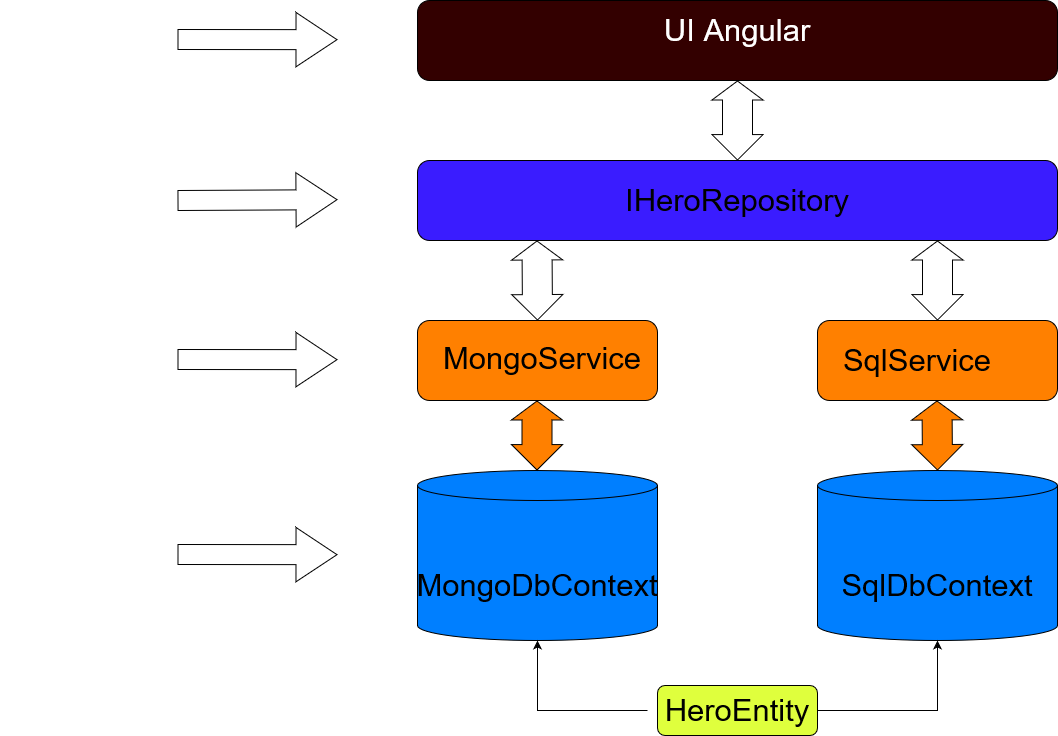

The diagram above was exported from draw.io. Its source (the exported page's mxGraphModel, read from the mxfile embedded in the PNG):
<mxGraphModel dx="1750" dy="943" grid="1" gridSize="10" guides="1" tooltips="1" connect="1" arrows="1" fold="1" page="1" pageScale="1.5" pageWidth="1169" pageHeight="826" background="none" math="0" shadow="0">
  <root>
    <mxCell id="0" style=";html=1;" />
    <mxCell id="1" style=";html=1;" parent="0" />
    <mxCell id="DDolSDcyQN5ohBSptAyc-1" value="" style="shape=cylinder3;whiteSpace=wrap;html=1;boundedLbl=1;backgroundOutline=1;size=15;fillColor=#007FFF;" parent="1" vertex="1">
      <mxGeometry x="560" y="790" width="240" height="170" as="geometry" />
    </mxCell>
    <mxCell id="DDolSDcyQN5ohBSptAyc-2" value="" style="shape=cylinder3;whiteSpace=wrap;html=1;boundedLbl=1;backgroundOutline=1;size=15;fillColor=#007FFF;" parent="1" vertex="1">
      <mxGeometry x="960" y="790" width="240" height="170" as="geometry" />
    </mxCell>
    <mxCell id="pVgyCjk4P4aysVzo5Ly3-20" value="" style="edgeStyle=orthogonalEdgeStyle;rounded=0;orthogonalLoop=1;jettySize=auto;html=1;fontSize=31;fontColor=#000000;fillColor=#FF3333;" edge="1" parent="1" source="DDolSDcyQN5ohBSptAyc-4" target="DDolSDcyQN5ohBSptAyc-1">
      <mxGeometry relative="1" as="geometry" />
    </mxCell>
    <mxCell id="DDolSDcyQN5ohBSptAyc-4" value="" style="rounded=1;whiteSpace=wrap;html=1;fillColor=#FF8000;" parent="1" vertex="1">
      <mxGeometry x="560" y="640" width="240" height="80" as="geometry" />
    </mxCell>
    <mxCell id="DDolSDcyQN5ohBSptAyc-5" value="" style="rounded=1;whiteSpace=wrap;html=1;fillColor=#FF8000;" parent="1" vertex="1">
      <mxGeometry x="960" y="640" width="240" height="80" as="geometry" />
    </mxCell>
    <mxCell id="DDolSDcyQN5ohBSptAyc-6" value="" style="rounded=1;whiteSpace=wrap;html=1;fillColor=#3A1CFF;" parent="1" vertex="1">
      <mxGeometry x="560" y="480" width="640" height="80" as="geometry" />
    </mxCell>
    <mxCell id="DDolSDcyQN5ohBSptAyc-8" value="" style="rounded=1;whiteSpace=wrap;html=1;fillColor=#330000;" parent="1" vertex="1">
      <mxGeometry x="560" y="320" width="640" height="80" as="geometry" />
    </mxCell>
    <mxCell id="DDolSDcyQN5ohBSptAyc-18" value="" style="shape=flexArrow;endArrow=classic;startArrow=classic;html=1;rounded=0;width=30;startSize=8.14;entryX=0.5;entryY=1;entryDx=0;entryDy=0;" parent="1" edge="1" target="DDolSDcyQN5ohBSptAyc-8">
      <mxGeometry width="100" height="100" relative="1" as="geometry">
        <mxPoint x="880" y="480" as="sourcePoint" />
        <mxPoint x="880" y="410" as="targetPoint" />
      </mxGeometry>
    </mxCell>
    <mxCell id="DDolSDcyQN5ohBSptAyc-19" value="" style="shape=flexArrow;endArrow=classic;startArrow=classic;html=1;rounded=0;width=30;startSize=8.14;exitX=0.5;exitY=0;exitDx=0;exitDy=0;" parent="1" source="DDolSDcyQN5ohBSptAyc-5" edge="1">
      <mxGeometry width="100" height="100" relative="1" as="geometry">
        <mxPoint x="1092" y="630" as="sourcePoint" />
        <mxPoint x="1080" y="560" as="targetPoint" />
      </mxGeometry>
    </mxCell>
    <mxCell id="DDolSDcyQN5ohBSptAyc-20" value="MongoDbContext" style="text;html=1;strokeColor=none;fillColor=none;align=center;verticalAlign=middle;whiteSpace=wrap;rounded=0;fontSize=31;" parent="1" vertex="1">
      <mxGeometry x="545" y="890" width="270" height="30" as="geometry" />
    </mxCell>
    <mxCell id="DDolSDcyQN5ohBSptAyc-21" value="SqlDbContext" style="text;html=1;strokeColor=none;fillColor=none;align=center;verticalAlign=middle;whiteSpace=wrap;rounded=0;fontSize=31;" parent="1" vertex="1">
      <mxGeometry x="980" y="890" width="200" height="30" as="geometry" />
    </mxCell>
    <mxCell id="DDolSDcyQN5ohBSptAyc-22" value="MongoService" style="text;html=1;strokeColor=none;fillColor=none;align=center;verticalAlign=middle;whiteSpace=wrap;rounded=0;fontSize=31;" parent="1" vertex="1">
      <mxGeometry x="575" y="665" width="220" height="25" as="geometry" />
    </mxCell>
    <mxCell id="DDolSDcyQN5ohBSptAyc-23" value="SqlService" style="text;html=1;strokeColor=none;fillColor=none;align=center;verticalAlign=middle;whiteSpace=wrap;rounded=0;fontSize=31;" parent="1" vertex="1">
      <mxGeometry x="970" y="665" width="180" height="30" as="geometry" />
    </mxCell>
    <mxCell id="DDolSDcyQN5ohBSptAyc-24" value="&lt;font color=&quot;#FFFFFF&quot;&gt;Interface&lt;/font&gt;" style="text;html=1;strokeColor=none;fillColor=none;align=center;verticalAlign=middle;whiteSpace=wrap;rounded=0;fontSize=31;" parent="1" vertex="1">
      <mxGeometry x="150" y="505" width="200" height="30" as="geometry" />
    </mxCell>
    <mxCell id="DDolSDcyQN5ohBSptAyc-25" value="UI Angular" style="text;html=1;strokeColor=none;fillColor=none;align=center;verticalAlign=middle;whiteSpace=wrap;rounded=0;fontSize=31;fontColor=#FFFFFF;" parent="1" vertex="1">
      <mxGeometry x="800" y="335" width="160" height="30" as="geometry" />
    </mxCell>
    <mxCell id="yNkL3_pLcTxIwPNI3qqI-2" value="" style="shape=flexArrow;endArrow=classic;startArrow=classic;html=1;rounded=0;width=30;startSize=8.14;exitX=0.592;exitY=0;exitDx=0;exitDy=0;exitPerimeter=0;fillColor=#FF8000;" parent="1" edge="1">
      <mxGeometry width="100" height="100" relative="1" as="geometry">
        <mxPoint x="679.5" y="790" as="sourcePoint" />
        <mxPoint x="679.5" y="720" as="targetPoint" />
      </mxGeometry>
    </mxCell>
    <mxCell id="yNkL3_pLcTxIwPNI3qqI-3" value="" style="shape=flexArrow;endArrow=classic;startArrow=classic;html=1;rounded=0;width=30;startSize=8.14;fillColor=#FF8000;" parent="1" edge="1">
      <mxGeometry width="100" height="100" relative="1" as="geometry">
        <mxPoint x="1080" y="790" as="sourcePoint" />
        <mxPoint x="1079.5" y="720" as="targetPoint" />
      </mxGeometry>
    </mxCell>
    <mxCell id="yNkL3_pLcTxIwPNI3qqI-4" value="" style="shape=flexArrow;endArrow=classic;startArrow=classic;html=1;rounded=0;width=30;startSize=8.14;exitX=0.5;exitY=0;exitDx=0;exitDy=0;" parent="1" source="DDolSDcyQN5ohBSptAyc-4" edge="1">
      <mxGeometry width="100" height="100" relative="1" as="geometry">
        <mxPoint x="679.5" y="630" as="sourcePoint" />
        <mxPoint x="679.5" y="560" as="targetPoint" />
      </mxGeometry>
    </mxCell>
    <mxCell id="pVgyCjk4P4aysVzo5Ly3-2" value="" style="rounded=1;whiteSpace=wrap;html=1;fontSize=31;fillColor=#DFFF3D;" vertex="1" parent="1">
      <mxGeometry x="800" y="1005" width="160" height="50" as="geometry" />
    </mxCell>
    <mxCell id="pVgyCjk4P4aysVzo5Ly3-4" value="" style="edgeStyle=orthogonalEdgeStyle;rounded=0;orthogonalLoop=1;jettySize=auto;html=1;fontSize=31;exitX=1;exitY=0.5;exitDx=0;exitDy=0;" edge="1" parent="1" source="pVgyCjk4P4aysVzo5Ly3-2" target="DDolSDcyQN5ohBSptAyc-2">
      <mxGeometry relative="1" as="geometry">
        <mxPoint x="970" y="1040" as="sourcePoint" />
        <Array as="points">
          <mxPoint x="1080" y="1030" />
        </Array>
      </mxGeometry>
    </mxCell>
    <mxCell id="pVgyCjk4P4aysVzo5Ly3-3" value="HeroEntity" style="text;html=1;strokeColor=none;fillColor=none;align=center;verticalAlign=middle;whiteSpace=wrap;rounded=0;fontSize=31;" vertex="1" parent="1">
      <mxGeometry x="790" y="1015" width="180" height="30" as="geometry" />
    </mxCell>
    <mxCell id="pVgyCjk4P4aysVzo5Ly3-6" value="" style="edgeStyle=orthogonalEdgeStyle;rounded=0;orthogonalLoop=1;jettySize=auto;html=1;fontSize=31;entryX=0.5;entryY=1;entryDx=0;entryDy=0;entryPerimeter=0;" edge="1" parent="1" target="DDolSDcyQN5ohBSptAyc-1">
      <mxGeometry relative="1" as="geometry">
        <mxPoint x="790" y="1030" as="sourcePoint" />
        <mxPoint x="677" y="960" as="targetPoint" />
        <Array as="points">
          <mxPoint x="680" y="1030" />
        </Array>
      </mxGeometry>
    </mxCell>
    <mxCell id="pVgyCjk4P4aysVzo5Ly3-7" value="&lt;font color=&quot;#FFFFFF&quot;&gt;Presentation Layer&lt;/font&gt;" style="text;html=1;strokeColor=none;fillColor=none;align=center;verticalAlign=middle;whiteSpace=wrap;rounded=0;fontSize=31;fontColor=#000000;" vertex="1" parent="1">
      <mxGeometry x="150" y="335" width="160" height="85" as="geometry" />
    </mxCell>
    <mxCell id="pVgyCjk4P4aysVzo5Ly3-10" value="" style="shape=flexArrow;endArrow=classic;html=1;rounded=0;fontSize=31;fontColor=#000000;endWidth=33.333333333333336;endSize=13.333333333333334;width=20;" edge="1" parent="1">
      <mxGeometry width="50" height="50" relative="1" as="geometry">
        <mxPoint x="320" y="874" as="sourcePoint" />
        <mxPoint x="480" y="874.1700000000001" as="targetPoint" />
      </mxGeometry>
    </mxCell>
    <mxCell id="pVgyCjk4P4aysVzo5Ly3-11" value="" style="shape=flexArrow;endArrow=classic;html=1;rounded=0;fontSize=31;fontColor=#000000;endWidth=33.333333333333336;endSize=13.333333333333334;width=20;" edge="1" parent="1">
      <mxGeometry width="50" height="50" relative="1" as="geometry">
        <mxPoint x="320" y="520" as="sourcePoint" />
        <mxPoint x="480" y="519.17" as="targetPoint" />
      </mxGeometry>
    </mxCell>
    <mxCell id="pVgyCjk4P4aysVzo5Ly3-12" value="" style="shape=flexArrow;endArrow=classic;html=1;rounded=0;fontSize=31;fontColor=#000000;endWidth=33.333333333333336;endSize=13.333333333333334;width=20;" edge="1" parent="1">
      <mxGeometry width="50" height="50" relative="1" as="geometry">
        <mxPoint x="320" y="679" as="sourcePoint" />
        <mxPoint x="480" y="679.17" as="targetPoint" />
      </mxGeometry>
    </mxCell>
    <mxCell id="pVgyCjk4P4aysVzo5Ly3-13" value="" style="shape=flexArrow;endArrow=classic;html=1;rounded=0;fontSize=31;fontColor=#000000;endWidth=33.333333333333336;endSize=13.333333333333334;width=20;" edge="1" parent="1">
      <mxGeometry width="50" height="50" relative="1" as="geometry">
        <mxPoint x="320" y="359" as="sourcePoint" />
        <mxPoint x="480" y="359.16999999999996" as="targetPoint" />
      </mxGeometry>
    </mxCell>
    <mxCell id="pVgyCjk4P4aysVzo5Ly3-15" value="&lt;font color=&quot;#FFFFFF&quot;&gt;Business Logic&lt;/font&gt;" style="text;html=1;strokeColor=none;fillColor=none;align=center;verticalAlign=middle;whiteSpace=wrap;rounded=0;fontSize=31;" vertex="1" parent="1">
      <mxGeometry x="180" y="640" width="140" height="70" as="geometry" />
    </mxCell>
    <mxCell id="pVgyCjk4P4aysVzo5Ly3-16" value="&lt;font color=&quot;#FFFFFF&quot;&gt;Database Layer&lt;/font&gt;" style="text;html=1;strokeColor=none;fillColor=none;align=center;verticalAlign=middle;whiteSpace=wrap;rounded=0;fontSize=31;" vertex="1" parent="1">
      <mxGeometry x="180" y="830" width="140" height="80" as="geometry" />
    </mxCell>
    <mxCell id="pVgyCjk4P4aysVzo5Ly3-18" value="IHeroRepository" style="text;html=1;strokeColor=none;fillColor=none;align=center;verticalAlign=middle;whiteSpace=wrap;rounded=0;fontSize=31;" vertex="1" parent="1">
      <mxGeometry x="735" y="500" width="290" height="40" as="geometry" />
    </mxCell>
  </root>
</mxGraphModel>